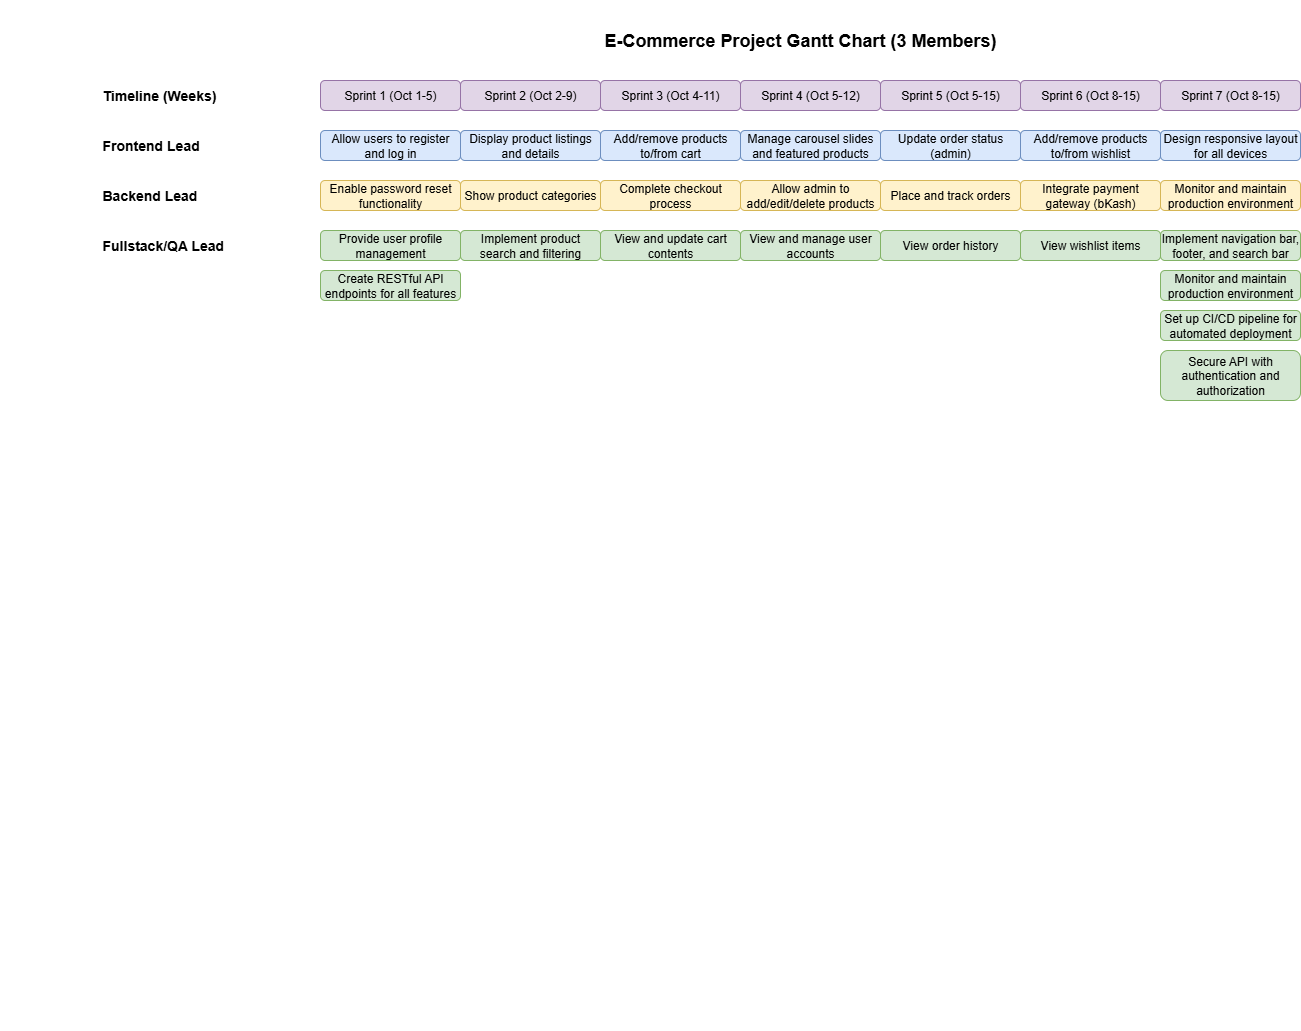

The diagram above was exported from draw.io. Its source (the exported page's mxGraphModel, read from the mxfile embedded in the PNG):
<mxGraphModel dx="1303" dy="703" grid="1" gridSize="10" guides="1" tooltips="1" connect="1" arrows="1" fold="1" page="1" pageScale="1" pageWidth="850" pageHeight="1100" math="0" shadow="0">
  <root>
    <mxCell id="0" />
    <mxCell id="1" parent="0" />
    <mxCell id="RTPuv-qDKo-DN_z-S6Jj-69" value="&#10;  &#10;    &#10;      &#10;      &#10;      &#10;      &#10;      &#10;      &#10;    &#10;    &#10;      &#10;      &#10;      &#10;    &#10;    &#10;      &#10;      &#10;      &#10;      &#10;      &#10;      &#10;      &#10;      &#10;    &#10;    &#10;      &#10;      &#10;      &#10;      &#10;      &#10;    &#10;    &#10;      &#10;      &#10;      &#10;      &#10;      &#10;    &#10;    &#10;      &#10;      &#10;    &#10;    &#10;      &#10;      &#10;      &#10;      &#10;    &#10;    &#10;      &#10;      &#10;      &#10;      &#10;      &#10;    &#10;  &#10;  &#10;    &#10;    &#10;    &#10;    &#10;    &#10;    &#10;    &#10;  &#10;" style="text;whiteSpace=wrap;html=1;" vertex="1" parent="1">
      <mxGeometry x="310" y="60" width="30" height="970" as="geometry" />
    </mxCell>
    <mxCell id="RTPuv-qDKo-DN_z-S6Jj-70" value="&#10;  &#10;    &#10;      &#10;        &#10;        &#10;        &#10;        &#10;          &#10;        &#10;        &#10;        &#10;          &#10;        &#10;        &#10;          &#10;        &#10;        &#10;          &#10;        &#10;        &#10;          &#10;        &#10;        &#10;          &#10;        &#10;        &#10;          &#10;        &#10;        &#10;          &#10;        &#10;        &#10;          &#10;        &#10;        &#10;        &#10;          &#10;        &#10;        &#10;          &#10;        &#10;        &#10;          &#10;        &#10;        &#10;          &#10;        &#10;        &#10;          &#10;        &#10;        &#10;          &#10;        &#10;        &#10;          &#10;        &#10;      &#10;    &#10;  &#10;&#10;    &#10;    &#10;    &#10;    &#10;    &#10;  &#10;" style="text;whiteSpace=wrap;html=1;" vertex="1" parent="1">
      <mxGeometry width="30" height="990" as="geometry" />
    </mxCell>
    <mxCell id="RTPuv-qDKo-DN_z-S6Jj-126" value="E-Commerce Project Gantt Chart (3 Members)" style="text;html=1;strokeColor=none;fillColor=none;align=center;verticalAlign=middle;whiteSpace=wrap;rounded=0;fontSize=18;fontStyle=1" vertex="1" parent="1">
      <mxGeometry x="400" y="20" width="800" height="40" as="geometry" />
    </mxCell>
    <mxCell id="RTPuv-qDKo-DN_z-S6Jj-127" value="Timeline (Weeks)" style="text;html=1;strokeColor=none;fillColor=none;align=left;verticalAlign=middle;whiteSpace=wrap;rounded=0;fontSize=14;fontStyle=1" vertex="1" parent="1">
      <mxGeometry x="100" y="80" width="200" height="30" as="geometry" />
    </mxCell>
    <mxCell id="RTPuv-qDKo-DN_z-S6Jj-128" value="Sprint 1 (Oct 1-5)" style="rounded=1;whiteSpace=wrap;html=1;fillColor=#e1d5e7;strokeColor=#9673a6;" vertex="1" parent="1">
      <mxGeometry x="320" y="80" width="140" height="30" as="geometry" />
    </mxCell>
    <mxCell id="RTPuv-qDKo-DN_z-S6Jj-129" value="Sprint 2 (Oct 2-9)" style="rounded=1;whiteSpace=wrap;html=1;fillColor=#e1d5e7;strokeColor=#9673a6;" vertex="1" parent="1">
      <mxGeometry x="460" y="80" width="140" height="30" as="geometry" />
    </mxCell>
    <mxCell id="RTPuv-qDKo-DN_z-S6Jj-130" value="Sprint 3 (Oct 4-11)" style="rounded=1;whiteSpace=wrap;html=1;fillColor=#e1d5e7;strokeColor=#9673a6;" vertex="1" parent="1">
      <mxGeometry x="600" y="80" width="140" height="30" as="geometry" />
    </mxCell>
    <mxCell id="RTPuv-qDKo-DN_z-S6Jj-131" value="Sprint 4 (Oct 5-12)" style="rounded=1;whiteSpace=wrap;html=1;fillColor=#e1d5e7;strokeColor=#9673a6;" vertex="1" parent="1">
      <mxGeometry x="740" y="80" width="140" height="30" as="geometry" />
    </mxCell>
    <mxCell id="RTPuv-qDKo-DN_z-S6Jj-132" value="Sprint 5 (Oct 5-15)" style="rounded=1;whiteSpace=wrap;html=1;fillColor=#e1d5e7;strokeColor=#9673a6;" vertex="1" parent="1">
      <mxGeometry x="880" y="80" width="140" height="30" as="geometry" />
    </mxCell>
    <mxCell id="RTPuv-qDKo-DN_z-S6Jj-133" value="Sprint 6 (Oct 8-15)" style="rounded=1;whiteSpace=wrap;html=1;fillColor=#e1d5e7;strokeColor=#9673a6;" vertex="1" parent="1">
      <mxGeometry x="1020" y="80" width="140" height="30" as="geometry" />
    </mxCell>
    <mxCell id="RTPuv-qDKo-DN_z-S6Jj-134" value="Sprint 7 (Oct 8-15)" style="rounded=1;whiteSpace=wrap;html=1;fillColor=#e1d5e7;strokeColor=#9673a6;" vertex="1" parent="1">
      <mxGeometry x="1160" y="80" width="140" height="30" as="geometry" />
    </mxCell>
    <mxCell id="RTPuv-qDKo-DN_z-S6Jj-135" value="Frontend Lead" style="text;html=1;strokeColor=none;fillColor=none;align=left;verticalAlign=middle;whiteSpace=wrap;rounded=0;fontSize=14;fontStyle=1" vertex="1" parent="1">
      <mxGeometry x="100" y="130" width="200" height="30" as="geometry" />
    </mxCell>
    <mxCell id="RTPuv-qDKo-DN_z-S6Jj-136" value="Backend Lead" style="text;html=1;strokeColor=none;fillColor=none;align=left;verticalAlign=middle;whiteSpace=wrap;rounded=0;fontSize=14;fontStyle=1" vertex="1" parent="1">
      <mxGeometry x="100" y="180" width="200" height="30" as="geometry" />
    </mxCell>
    <mxCell id="RTPuv-qDKo-DN_z-S6Jj-137" value="Fullstack/QA Lead" style="text;html=1;strokeColor=none;fillColor=none;align=left;verticalAlign=middle;whiteSpace=wrap;rounded=0;fontSize=14;fontStyle=1" vertex="1" parent="1">
      <mxGeometry x="100" y="230" width="200" height="30" as="geometry" />
    </mxCell>
    <mxCell id="RTPuv-qDKo-DN_z-S6Jj-138" value="Allow users to register and log in" style="rounded=1;whiteSpace=wrap;html=1;fillColor=#dae8fc;strokeColor=#6c8ebf;" vertex="1" parent="1">
      <mxGeometry x="320" y="130" width="140" height="30" as="geometry" />
    </mxCell>
    <mxCell id="RTPuv-qDKo-DN_z-S6Jj-139" value="Display product listings and details" style="rounded=1;whiteSpace=wrap;html=1;fillColor=#dae8fc;strokeColor=#6c8ebf;" vertex="1" parent="1">
      <mxGeometry x="460" y="130" width="140" height="30" as="geometry" />
    </mxCell>
    <mxCell id="RTPuv-qDKo-DN_z-S6Jj-140" value="Add/remove products to/from cart" style="rounded=1;whiteSpace=wrap;html=1;fillColor=#dae8fc;strokeColor=#6c8ebf;" vertex="1" parent="1">
      <mxGeometry x="600" y="130" width="140" height="30" as="geometry" />
    </mxCell>
    <mxCell id="RTPuv-qDKo-DN_z-S6Jj-141" value="Manage carousel slides and featured products" style="rounded=1;whiteSpace=wrap;html=1;fillColor=#dae8fc;strokeColor=#6c8ebf;" vertex="1" parent="1">
      <mxGeometry x="740" y="130" width="140" height="30" as="geometry" />
    </mxCell>
    <mxCell id="RTPuv-qDKo-DN_z-S6Jj-142" value="Update order status (admin)" style="rounded=1;whiteSpace=wrap;html=1;fillColor=#dae8fc;strokeColor=#6c8ebf;" vertex="1" parent="1">
      <mxGeometry x="880" y="130" width="140" height="30" as="geometry" />
    </mxCell>
    <mxCell id="RTPuv-qDKo-DN_z-S6Jj-143" value="Add/remove products to/from wishlist" style="rounded=1;whiteSpace=wrap;html=1;fillColor=#dae8fc;strokeColor=#6c8ebf;" vertex="1" parent="1">
      <mxGeometry x="1020" y="130" width="140" height="30" as="geometry" />
    </mxCell>
    <mxCell id="RTPuv-qDKo-DN_z-S6Jj-144" value="Design responsive layout for all devices" style="rounded=1;whiteSpace=wrap;html=1;fillColor=#dae8fc;strokeColor=#6c8ebf;" vertex="1" parent="1">
      <mxGeometry x="1160" y="130" width="140" height="30" as="geometry" />
    </mxCell>
    <mxCell id="RTPuv-qDKo-DN_z-S6Jj-145" value="Enable password reset functionality" style="rounded=1;whiteSpace=wrap;html=1;fillColor=#fff2cc;strokeColor=#d6b656;" vertex="1" parent="1">
      <mxGeometry x="320" y="180" width="140" height="30" as="geometry" />
    </mxCell>
    <mxCell id="RTPuv-qDKo-DN_z-S6Jj-146" value="Show product categories" style="rounded=1;whiteSpace=wrap;html=1;fillColor=#fff2cc;strokeColor=#d6b656;" vertex="1" parent="1">
      <mxGeometry x="460" y="180" width="140" height="30" as="geometry" />
    </mxCell>
    <mxCell id="RTPuv-qDKo-DN_z-S6Jj-147" value="Complete checkout process" style="rounded=1;whiteSpace=wrap;html=1;fillColor=#fff2cc;strokeColor=#d6b656;" vertex="1" parent="1">
      <mxGeometry x="600" y="180" width="140" height="30" as="geometry" />
    </mxCell>
    <mxCell id="RTPuv-qDKo-DN_z-S6Jj-148" value="Allow admin to add/edit/delete products" style="rounded=1;whiteSpace=wrap;html=1;fillColor=#fff2cc;strokeColor=#d6b656;" vertex="1" parent="1">
      <mxGeometry x="740" y="180" width="140" height="30" as="geometry" />
    </mxCell>
    <mxCell id="RTPuv-qDKo-DN_z-S6Jj-149" value="Place and track orders" style="rounded=1;whiteSpace=wrap;html=1;fillColor=#fff2cc;strokeColor=#d6b656;" vertex="1" parent="1">
      <mxGeometry x="880" y="180" width="140" height="30" as="geometry" />
    </mxCell>
    <mxCell id="RTPuv-qDKo-DN_z-S6Jj-150" value="Integrate payment gateway (bKash)" style="rounded=1;whiteSpace=wrap;html=1;fillColor=#fff2cc;strokeColor=#d6b656;" vertex="1" parent="1">
      <mxGeometry x="1020" y="180" width="140" height="30" as="geometry" />
    </mxCell>
    <mxCell id="RTPuv-qDKo-DN_z-S6Jj-151" value="Monitor and maintain production environment" style="rounded=1;whiteSpace=wrap;html=1;fillColor=#fff2cc;strokeColor=#d6b656;" vertex="1" parent="1">
      <mxGeometry x="1160" y="180" width="140" height="30" as="geometry" />
    </mxCell>
    <mxCell id="RTPuv-qDKo-DN_z-S6Jj-152" value="Provide user profile management" style="rounded=1;whiteSpace=wrap;html=1;fillColor=#d5e8d4;strokeColor=#82b366;" vertex="1" parent="1">
      <mxGeometry x="320" y="230" width="140" height="30" as="geometry" />
    </mxCell>
    <mxCell id="RTPuv-qDKo-DN_z-S6Jj-153" value="Implement product search and filtering" style="rounded=1;whiteSpace=wrap;html=1;fillColor=#d5e8d4;strokeColor=#82b366;" vertex="1" parent="1">
      <mxGeometry x="460" y="230" width="140" height="30" as="geometry" />
    </mxCell>
    <mxCell id="RTPuv-qDKo-DN_z-S6Jj-154" value="View and update cart contents" style="rounded=1;whiteSpace=wrap;html=1;fillColor=#d5e8d4;strokeColor=#82b366;" vertex="1" parent="1">
      <mxGeometry x="600" y="230" width="140" height="30" as="geometry" />
    </mxCell>
    <mxCell id="RTPuv-qDKo-DN_z-S6Jj-155" value="View and manage user accounts" style="rounded=1;whiteSpace=wrap;html=1;fillColor=#d5e8d4;strokeColor=#82b366;" vertex="1" parent="1">
      <mxGeometry x="740" y="230" width="140" height="30" as="geometry" />
    </mxCell>
    <mxCell id="RTPuv-qDKo-DN_z-S6Jj-156" value="View order history" style="rounded=1;whiteSpace=wrap;html=1;fillColor=#d5e8d4;strokeColor=#82b366;" vertex="1" parent="1">
      <mxGeometry x="880" y="230" width="140" height="30" as="geometry" />
    </mxCell>
    <mxCell id="RTPuv-qDKo-DN_z-S6Jj-157" value="View wishlist items" style="rounded=1;whiteSpace=wrap;html=1;fillColor=#d5e8d4;strokeColor=#82b366;" vertex="1" parent="1">
      <mxGeometry x="1020" y="230" width="140" height="30" as="geometry" />
    </mxCell>
    <mxCell id="RTPuv-qDKo-DN_z-S6Jj-158" value="Implement navigation bar, footer, and search bar" style="rounded=1;whiteSpace=wrap;html=1;fillColor=#d5e8d4;strokeColor=#82b366;" vertex="1" parent="1">
      <mxGeometry x="1160" y="230" width="140" height="30" as="geometry" />
    </mxCell>
    <mxCell id="RTPuv-qDKo-DN_z-S6Jj-159" value="Create RESTful API endpoints for all features" style="rounded=1;whiteSpace=wrap;html=1;fillColor=#d5e8d4;strokeColor=#82b366;" vertex="1" parent="1">
      <mxGeometry x="320" y="270" width="140" height="30" as="geometry" />
    </mxCell>
    <mxCell id="RTPuv-qDKo-DN_z-S6Jj-160" value="Secure API with authentication and authorization" style="rounded=1;whiteSpace=wrap;html=1;fillColor=#d5e8d4;strokeColor=#82b366;" vertex="1" parent="1">
      <mxGeometry x="1160" y="350" width="140" height="50" as="geometry" />
    </mxCell>
    <mxCell id="RTPuv-qDKo-DN_z-S6Jj-161" value="Set up CI/CD pipeline for automated deployment" style="rounded=1;whiteSpace=wrap;html=1;fillColor=#d5e8d4;strokeColor=#82b366;" vertex="1" parent="1">
      <mxGeometry x="1160" y="310" width="140" height="30" as="geometry" />
    </mxCell>
    <mxCell id="RTPuv-qDKo-DN_z-S6Jj-162" value="Monitor and maintain production environment" style="rounded=1;whiteSpace=wrap;html=1;fillColor=#d5e8d4;strokeColor=#82b366;" vertex="1" parent="1">
      <mxGeometry x="1160" y="270" width="140" height="30" as="geometry" />
    </mxCell>
  </root>
</mxGraphModel>